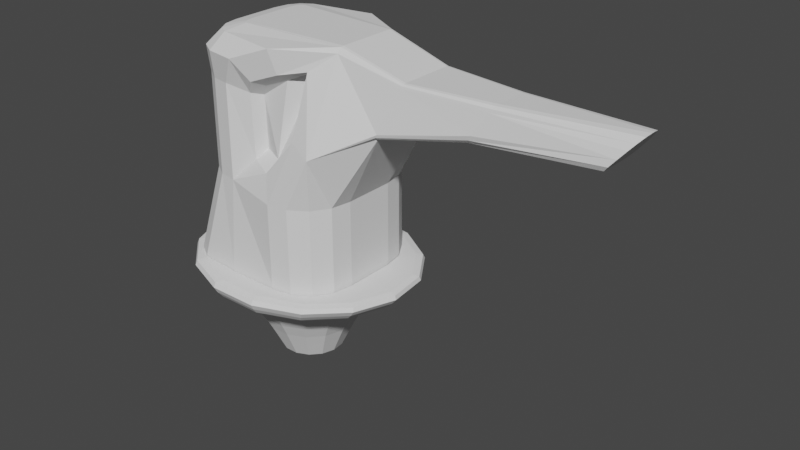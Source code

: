 # Source: Pistol.blend  (saved by Blender 3.5.10; exported with 4.5.12 LTS)
import bpy
from mathutils import Matrix  # noqa: F401  (used for matrix-valued properties, if any)

bpy.ops.wm.read_factory_settings(use_empty=True)
scene = bpy.context.scene
scene.name = 'Scene'

# ---- collections
col_collection = bpy.data.collections.new('Collection'); scene.collection.children.link(col_collection)

# ---- world
world_world = bpy.data.worlds.new('World'); scene.world = world_world
world_world.use_nodes = True; world_world.node_tree.nodes.clear()
_N = world_world.node_tree.nodes; _L = world_world.node_tree.links
n0 = _N.new('ShaderNodeOutputWorld'); n0.name = 'World Output'; n0.location = (300, 300)
n1 = _N.new('ShaderNodeBackground'); n1.name = 'Background'; n1.location = (10, 300)
n1.inputs[0].default_value = (0.05088, 0.05088, 0.05088, 1.0)
_L.new(n1.outputs[0], n0.inputs[0])
n0.is_active_output = True
world_world.color = (0.05088, 0.05088, 0.05088)
world_world.use_sun_shadow = False
world_world.sun_shadow_jitter_overblur = 0.0

# ---- meshes
me_cylinder_001 = bpy.data.meshes.new('Cylinder.001')
me_cylinder_001.from_pydata([(2.562e-09, 0.1267, 0.0), (0.0512, 0.1158, 0.0), (0.09355, 0.08506, 0.0), (0.1197, 0.03973, 0.0), (0.1252, -0.01234, 0.0), (0.109, -0.06212, 0.0), (0.074, -0.101, 0.0), (0.02617, -0.1223, 0.0), (-0.02617, -0.1223, 0.0), (-0.074, -0.101, 0.0), (-0.109, -0.06212, 0.0), (-0.1252, -0.01234, 0.0), (-0.1197, 0.03973, 0.0), (-0.09355, 0.08506, 0.0), (-0.0512, 0.1158, 0.0), (2.53e-09, 0.1588, 0.06724), (1.374e-07, 0.3213, 0.3301), (3.26e-09, 0.1828, 0.117), (1.292e-08, 0.2125, 0.1736), (4.575e-08, 0.2519, 0.2374), (9.104e-08, 0.2885, 0.288), (0.1476, 0.292, 0.3283), (0.06445, 0.1451, 0.06725), (0.1285, 0.2625, 0.2868), (0.108, 0.2296, 0.2368), (0.08785, 0.1939, 0.1734), (0.07445, 0.167, 0.117), (0.2659, 0.211, 0.3239), (0.1178, 0.1064, 0.06728), (0.2324, 0.1904, 0.2839), (0.1962, 0.1672, 0.2354), (0.1602, 0.1418, 0.1731), (0.136, 0.1223, 0.117), (0.3361, 0.09542, 0.32), (0.1507, 0.04932, 0.06733), (0.2946, 0.08645, 0.2814), (0.2497, 0.07634, 0.2342), (0.2047, 0.06515, 0.1728), (0.174, 0.05647, 0.117), (0.3503, -0.03493, 0.319), (0.1576, -0.01622, 0.06738), (0.3073, -0.03128, 0.2807), (0.2608, -0.02717, 0.2339), (0.214, -0.02263, 0.1728), (0.182, -0.01911, 0.117), (0.3075, -0.1604, 0.3215), (0.1373, -0.07892, 0.06742), (0.2692, -0.1444, 0.2823), (0.2279, -0.1264, 0.2346), (0.1865, -0.1066, 0.173), (0.1585, -0.09141, 0.1171), (0.2116, -0.2611, 0.3259), (0.0932, -0.1279, 0.06746), (0.1847, -0.2345, 0.2852), (0.1556, -0.2048, 0.2361), (0.1268, -0.1725, 0.1733), (0.1076, -0.1479, 0.1171), (0.07567, -0.3179, 0.3292), (0.03297, -0.1548, 0.06748), (0.06585, -0.285, 0.2874), (0.0553, -0.2483, 0.2371), (0.04493, -0.2087, 0.1736), (0.03807, -0.1789, 0.1172), (-0.07567, -0.3179, 0.3292), (-0.03297, -0.1548, 0.06748), (-0.06585, -0.285, 0.2874), (-0.0553, -0.2483, 0.2371), (-0.04493, -0.2087, 0.1736), (-0.03807, -0.1789, 0.1172), (-0.2116, -0.2611, 0.3259), (-0.0932, -0.1279, 0.06746), (-0.1847, -0.2345, 0.2852), (-0.1556, -0.2048, 0.2361), (-0.1268, -0.1725, 0.1733), (-0.1076, -0.1479, 0.1171), (-0.3075, -0.1604, 0.3215), (-0.1373, -0.07892, 0.06742), (-0.2692, -0.1444, 0.2823), (-0.2279, -0.1264, 0.2346), (-0.1865, -0.1066, 0.173), (-0.1585, -0.09141, 0.1171), (-0.3503, -0.03493, 0.319), (-0.1576, -0.01622, 0.06738), (-0.3073, -0.03128, 0.2807), (-0.2608, -0.02717, 0.2339), (-0.214, -0.02263, 0.1728), (-0.182, -0.01911, 0.117), (-0.3361, 0.09542, 0.32), (-0.1507, 0.04932, 0.06733), (-0.2946, 0.08645, 0.2814), (-0.2497, 0.07634, 0.2342), (-0.2047, 0.06515, 0.1728), (-0.174, 0.05647, 0.117), (-0.2659, 0.211, 0.3239), (-0.1178, 0.1064, 0.06728), (-0.2324, 0.1904, 0.2839), (-0.1962, 0.1672, 0.2354), (-0.1602, 0.1418, 0.1731), (-0.136, 0.1223, 0.117), (-0.1476, 0.292, 0.3283), (-0.06445, 0.1451, 0.06725), (-0.1285, 0.2625, 0.2868), (-0.108, 0.2296, 0.2368), (-0.08785, 0.1939, 0.1734), (-0.07445, 0.167, 0.117), (1.608e-07, 0.3756, 0.3281), (2.009e-07, 0.3358, 0.3978), (1.874e-07, 0.3938, 0.352), (2.112e-07, 0.4054, 0.3755), (2.209e-07, 0.3957, 0.3924), (2.136e-07, 0.3679, 0.3974), (0.1723, 0.3045, 0.3978), (0.1742, 0.3433, 0.3288), (0.1838, 0.3345, 0.3974), (0.1929, 0.3606, 0.3924), (0.1934, 0.37, 0.3757), (0.185, 0.3598, 0.3525), (0.311, 0.2182, 0.3978), (0.3197, 0.2516, 0.3304), (0.3333, 0.2416, 0.3974), (0.3513, 0.262, 0.3926), (0.3534, 0.2701, 0.3762), (0.339, 0.2632, 0.3535), (0.3929, 0.09696, 0.3978), (0.4108, 0.1151, 0.3319), (0.4232, 0.1084, 0.3974), (0.4481, 0.1185, 0.3927), (0.4525, 0.1229, 0.3767), (0.4349, 0.1201, 0.3546), (0.4094, -0.03748, 0.3978), (0.43, -0.0427, 0.3323), (0.4416, -0.04139, 0.3974), (0.4682, -0.0448, 0.3927), (0.4732, -0.04607, 0.3768), (0.455, -0.04478, 0.3548), (0.3599, -0.1678, 0.3978), (0.3735, -0.1932, 0.3314), (0.3868, -0.1857, 0.3974), (0.4087, -0.2015, 0.3926), (0.412, -0.2077, 0.3765), (0.3956, -0.2023, 0.3542), (0.2476, -0.2744, 0.3978), (0.2524, -0.3099, 0.3297), (0.2647, -0.3017, 0.3974), (0.2784, -0.3254, 0.3925), (0.2795, -0.334, 0.376), (0.2678, -0.3248, 0.3531), (0.08836, -0.3351, 0.3978), (0.089, -0.3731, 0.3285), (0.09413, -0.3667, 0.3974), (0.09869, -0.394, 0.3924), (0.09885, -0.4032, 0.3756), (0.09455, -0.3914, 0.3523), (-0.08836, -0.3351, 0.3978), (-0.089, -0.3731, 0.3285), (-0.09413, -0.3667, 0.3974), (-0.09869, -0.394, 0.3924), (-0.09885, -0.4032, 0.3756), (-0.09455, -0.3914, 0.3523), (-0.2476, -0.2744, 0.3978), (-0.2524, -0.3099, 0.3297), (-0.2647, -0.3017, 0.3974), (-0.2784, -0.3254, 0.3925), (-0.2795, -0.334, 0.376), (-0.2678, -0.3248, 0.3531), (-0.3599, -0.1678, 0.3978), (-0.3735, -0.1932, 0.3314), (-0.3868, -0.1857, 0.3974), (-0.4087, -0.2015, 0.3926), (-0.412, -0.2077, 0.3765), (-0.3956, -0.2023, 0.3542), (-0.4094, -0.03748, 0.3978), (-0.43, -0.0427, 0.3323), (-0.4416, -0.04139, 0.3974), (-0.4682, -0.0448, 0.3927), (-0.4732, -0.04607, 0.3768), (-0.455, -0.04478, 0.3548), (-0.3929, 0.09696, 0.3978), (-0.4108, 0.1151, 0.3319), (-0.4232, 0.1084, 0.3974), (-0.4481, 0.1185, 0.3927), (-0.4525, 0.1229, 0.3767), (-0.4349, 0.1201, 0.3546), (-0.311, 0.2182, 0.3978), (-0.3197, 0.2516, 0.3304), (-0.3333, 0.2416, 0.3974), (-0.3513, 0.262, 0.3926), (-0.3534, 0.2701, 0.3762), (-0.339, 0.2632, 0.3535), (-0.1723, 0.3045, 0.3978), (-0.1742, 0.3433, 0.3288), (-0.1838, 0.3345, 0.3974), (-0.1929, 0.3606, 0.3924), (-0.1934, 0.37, 0.3757), (-0.185, 0.3598, 0.3525)], [], [(0, 15, 22, 1), (45, 39, 130, 136), (51, 45, 136, 142), (57, 51, 142, 148), (63, 57, 148, 154), (69, 63, 154, 160), (75, 69, 160, 166), (81, 75, 166, 172), (87, 81, 172, 178), (93, 87, 178, 184), (99, 93, 184, 190), (33, 27, 118, 124), (39, 33, 124, 130), (0, 1, 2, 3, 4, 5, 6, 7, 8, 9, 10, 11, 12, 13, 14), (27, 21, 112, 118), (1, 22, 28, 2), (2, 28, 34, 3), (3, 34, 40, 4), (4, 40, 46, 5), (5, 46, 52, 6), (6, 52, 58, 7), (7, 58, 64, 8), (8, 64, 70, 9), (9, 70, 76, 10), (10, 76, 82, 11), (11, 82, 88, 12), (12, 88, 94, 13), (13, 94, 100, 14), (14, 100, 15, 0), (16, 99, 190, 105), (22, 15, 17, 26), (26, 17, 18, 25), (25, 18, 19, 24), (24, 19, 20, 23), (23, 20, 16, 21), (28, 22, 26, 32), (32, 26, 25, 31), (31, 25, 24, 30), (30, 24, 23, 29), (29, 23, 21, 27), (34, 28, 32, 38), (38, 32, 31, 37), (37, 31, 30, 36), (36, 30, 29, 35), (35, 29, 27, 33), (40, 34, 38, 44), (44, 38, 37, 43), (43, 37, 36, 42), (42, 36, 35, 41), (41, 35, 33, 39), (46, 40, 44, 50), (50, 44, 43, 49), (49, 43, 42, 48), (48, 42, 41, 47), (47, 41, 39, 45), (52, 46, 50, 56), (56, 50, 49, 55), (55, 49, 48, 54), (54, 48, 47, 53), (53, 47, 45, 51), (58, 52, 56, 62), (62, 56, 55, 61), (61, 55, 54, 60), (60, 54, 53, 59), (59, 53, 51, 57), (64, 58, 62, 68), (68, 62, 61, 67), (67, 61, 60, 66), (66, 60, 59, 65), (65, 59, 57, 63), (70, 64, 68, 74), (74, 68, 67, 73), (73, 67, 66, 72), (72, 66, 65, 71), (71, 65, 63, 69), (76, 70, 74, 80), (80, 74, 73, 79), (79, 73, 72, 78), (78, 72, 71, 77), (77, 71, 69, 75), (82, 76, 80, 86), (86, 80, 79, 85), (85, 79, 78, 84), (84, 78, 77, 83), (83, 77, 75, 81), (88, 82, 86, 92), (92, 86, 85, 91), (91, 85, 84, 90), (90, 84, 83, 89), (89, 83, 81, 87), (94, 88, 92, 98), (98, 92, 91, 97), (97, 91, 90, 96), (96, 90, 89, 95), (95, 89, 87, 93), (100, 94, 98, 104), (104, 98, 97, 103), (103, 97, 96, 102), (102, 96, 95, 101), (101, 95, 93, 99), (15, 100, 104, 17), (17, 104, 103, 18), (18, 103, 102, 19), (19, 102, 101, 20), (20, 101, 99, 16), (111, 106, 189, 183, 177, 171, 165, 159, 153, 147, 141, 135, 129, 123, 117), (106, 111, 113, 110), (110, 113, 114, 109), (109, 114, 115, 108), (108, 115, 116, 107), (107, 116, 112, 105), (111, 117, 119, 113), (113, 119, 120, 114), (114, 120, 121, 115), (115, 121, 122, 116), (116, 122, 118, 112), (117, 123, 125, 119), (119, 125, 126, 120), (120, 126, 127, 121), (121, 127, 128, 122), (122, 128, 124, 118), (123, 129, 131, 125), (125, 131, 132, 126), (126, 132, 133, 127), (127, 133, 134, 128), (128, 134, 130, 124), (129, 135, 137, 131), (131, 137, 138, 132), (132, 138, 139, 133), (133, 139, 140, 134), (134, 140, 136, 130), (135, 141, 143, 137), (137, 143, 144, 138), (138, 144, 145, 139), (139, 145, 146, 140), (140, 146, 142, 136), (141, 147, 149, 143), (143, 149, 150, 144), (144, 150, 151, 145), (145, 151, 152, 146), (146, 152, 148, 142), (147, 153, 155, 149), (149, 155, 156, 150), (150, 156, 157, 151), (151, 157, 158, 152), (152, 158, 154, 148), (153, 159, 161, 155), (155, 161, 162, 156), (156, 162, 163, 157), (157, 163, 164, 158), (158, 164, 160, 154), (159, 165, 167, 161), (161, 167, 168, 162), (162, 168, 169, 163), (163, 169, 170, 164), (164, 170, 166, 160), (165, 171, 173, 167), (167, 173, 174, 168), (168, 174, 175, 169), (169, 175, 176, 170), (170, 176, 172, 166), (171, 177, 179, 173), (173, 179, 180, 174), (174, 180, 181, 175), (175, 181, 182, 176), (176, 182, 178, 172), (177, 183, 185, 179), (179, 185, 186, 180), (180, 186, 187, 181), (181, 187, 188, 182), (182, 188, 184, 178), (183, 189, 191, 185), (185, 191, 192, 186), (186, 192, 193, 187), (187, 193, 194, 188), (188, 194, 190, 184), (189, 106, 110, 191), (191, 110, 109, 192), (192, 109, 108, 193), (193, 108, 107, 194), (194, 107, 105, 190), (21, 16, 105, 112)])
_uv = me_cylinder_001.uv_layers.new(name='UVMap')
_uv.uv.foreach_set('vector', [1.0, 0.5, 1.0, 0.5859, 0.9333, 0.5859, 0.9333, 0.5, 0.3379, 0.1993, 0.354, 0.2391, 0.3322, 0.2414, 0.3225, 0.2081, 0.3064, 0.1723, 0.3379, 0.1993, 0.3225, 0.2081, 0.3003, 0.1808, 0.2691, 0.1602, 0.3064, 0.1723, 0.3003, 0.1808, 0.268, 0.1651, 0.2309, 0.1602, 0.2691, 0.1602, 0.268, 0.1651, 0.232, 0.1651, 0.1936, 0.1723, 0.2309, 0.1602, 0.232, 0.1651, 0.1997, 0.1808, 0.1621, 0.1993, 0.1936, 0.1723, 0.1997, 0.1808, 0.1775, 0.2081, 0.146, 0.2391, 0.1621, 0.1993, 0.1775, 0.2081, 0.1678, 0.2414, 0.1517, 0.2819, 0.146, 0.2391, 0.1678, 0.2414, 0.1709, 0.2757, 0.1768, 0.3159, 0.1517, 0.2819, 0.1709, 0.2757, 0.187, 0.3067, 0.2122, 0.335, 0.1768, 0.3159, 0.187, 0.3067, 0.2148, 0.329, 0.3483, 0.2819, 0.3232, 0.3159, 0.313, 0.3067, 0.3291, 0.2757, 0.354, 0.2391, 0.3483, 0.2819, 0.3291, 0.2757, 0.3322, 0.2414, 0.75, 0.49, 0.8476, 0.4693, 0.9284, 0.4106, 0.9783, 0.3242, 0.9887, 0.2249, 0.9578, 0.13, 0.8911, 0.05584, 0.7999, 0.01524, 0.7001, 0.01524, 0.6089, 0.05584, 0.5422, 0.13, 0.5113, 0.2249, 0.5217, 0.3242, 0.5716, 0.4106, 0.6524, 0.4693, 0.3232, 0.3159, 0.2878, 0.335, 0.2852, 0.329, 0.313, 0.3067, 0.9333, 0.5, 0.9333, 0.5859, 0.8667, 0.5859, 0.8667, 0.5, 0.8667, 0.5, 0.8667, 0.5859, 0.8, 0.586, 0.8, 0.5, 0.8, 0.5, 0.8, 0.586, 0.7333, 0.5861, 0.7333, 0.5, 0.7333, 0.5, 0.7333, 0.5861, 0.6667, 0.5861, 0.6667, 0.5, 0.6667, 0.5, 0.6667, 0.5861, 0.6, 0.5862, 0.6, 0.5, 0.6, 0.5, 0.6, 0.5862, 0.5333, 0.5862, 0.5333, 0.5, 0.5333, 0.5, 0.5333, 0.5862, 0.4667, 0.5862, 0.4667, 0.5, 0.4667, 0.5, 0.4667, 0.5862, 0.4, 0.5862, 0.4, 0.5, 0.4, 0.5, 0.4, 0.5862, 0.3333, 0.5861, 0.3333, 0.5, 0.3333, 0.5, 0.3333, 0.5861, 0.2667, 0.5861, 0.2667, 0.5, 0.2667, 0.5, 0.2667, 0.5861, 0.2, 0.586, 0.2, 0.5, 0.2, 0.5, 0.2, 0.586, 0.1333, 0.5859, 0.1333, 0.5, 0.1333, 0.5, 0.1333, 0.5859, 0.06667, 0.5859, 0.06667, 0.5, 0.06667, 0.5, 0.06667, 0.5859, 4.47e-08, 0.5859, 4.47e-08, 0.5, 0.25, 0.3407, 0.2122, 0.335, 0.2148, 0.329, 0.25, 0.3372, 0.9333, 0.5859, 1.0, 0.5859, 1.0, 0.6496, 0.9332, 0.6496, 0.9332, 0.6496, 1.0, 0.6496, 0.9979, 0.7683, 0.9346, 0.7683, 0.3457, 0.4697, 0.2531, 0.4893, 0.2497, 0.454, 0.3342, 0.4366, 0.3342, 0.4366, 0.2497, 0.454, 0.25, 0.3929, 0.3088, 0.3819, 0.3088, 0.3819, 0.25, 0.3929, 0.25, 0.3407, 0.2878, 0.335, 0.8667, 0.5859, 0.9333, 0.5859, 0.9333, 0.6496, 0.8665, 0.6496, 0.8665, 0.6496, 0.9333, 0.6496, 0.9305, 0.7683, 0.8677, 0.7683, 0.4272, 0.4115, 0.351, 0.4668, 0.3334, 0.4361, 0.4038, 0.3867, 0.4038, 0.3867, 0.3334, 0.4361, 0.3088, 0.3819, 0.36, 0.349, 0.36, 0.349, 0.3088, 0.3819, 0.2878, 0.335, 0.3232, 0.3159, 0.8, 0.586, 0.8667, 0.5859, 0.8666, 0.6496, 0.7999, 0.6497, 0.7999, 0.6497, 0.8666, 0.6496, 0.8638, 0.7683, 0.8014, 0.7683, 0.4772, 0.326, 0.4305, 0.4069, 0.4025, 0.3864, 0.4465, 0.3128, 0.4465, 0.3128, 0.4025, 0.3864, 0.3599, 0.3489, 0.3937, 0.2966, 0.3937, 0.2966, 0.3599, 0.3489, 0.3232, 0.3159, 0.3483, 0.2819, 0.7333, 0.5861, 0.8, 0.586, 0.8, 0.6497, 0.7333, 0.6497, 0.7333, 0.6497, 0.8, 0.6497, 0.7977, 0.7683, 0.7355, 0.7683, 0.4883, 0.2282, 0.4786, 0.3207, 0.4456, 0.3134, 0.4548, 0.2282, 0.4548, 0.2282, 0.4456, 0.3134, 0.3936, 0.2967, 0.401, 0.2341, 0.401, 0.2341, 0.3936, 0.2967, 0.3483, 0.2819, 0.354, 0.2391, 0.6667, 0.5861, 0.7333, 0.5861, 0.7334, 0.6497, 0.6667, 0.6498, 0.6667, 0.6498, 0.7334, 0.6497, 0.7319, 0.7683, 0.6696, 0.7683, 0.4592, 0.1342, 0.488, 0.2228, 0.4551, 0.2291, 0.4279, 0.1478, 0.4279, 0.1478, 0.4551, 0.2291, 0.401, 0.2342, 0.3797, 0.1751, 0.3797, 0.1751, 0.401, 0.2342, 0.354, 0.2391, 0.3379, 0.1993, 0.6, 0.5862, 0.6667, 0.5861, 0.6668, 0.6497, 0.6001, 0.6498, 0.6001, 0.6498, 0.6668, 0.6497, 0.6658, 0.7683, 0.6032, 0.7683, 0.3942, 0.05935, 0.457, 0.129, 0.4291, 0.148, 0.3706, 0.08513, 0.3706, 0.08513, 0.4291, 0.148, 0.3798, 0.1751, 0.336, 0.1317, 0.336, 0.1317, 0.3798, 0.1751, 0.3379, 0.1993, 0.3064, 0.1723, 0.5333, 0.5862, 0.6, 0.5862, 0.6002, 0.6498, 0.5333, 0.6498, 0.5333, 0.6498, 0.6002, 0.6498, 0.5991, 0.7683, 0.536, 0.7683, 0.3035, 0.01685, 0.3898, 0.05526, 0.3716, 0.08464, 0.2926, 0.05058, 0.2926, 0.05058, 0.3716, 0.08464, 0.3361, 0.1316, 0.2799, 0.1095, 0.2799, 0.1095, 0.3361, 0.1316, 0.3064, 0.1723, 0.2691, 0.1602, 0.4667, 0.5862, 0.5333, 0.5862, 0.5334, 0.6498, 0.4666, 0.6498, 0.4666, 0.6498, 0.5334, 0.6498, 0.5317, 0.7683, 0.4683, 0.7683, 0.2026, 0.01524, 0.2974, 0.01524, 0.2931, 0.05027, 0.2069, 0.05027, 0.2069, 0.05027, 0.2931, 0.05027, 0.2799, 0.1095, 0.2201, 0.1095, 0.2201, 0.1095, 0.2799, 0.1095, 0.2691, 0.1602, 0.2309, 0.1602, 0.4, 0.5862, 0.4667, 0.5862, 0.4667, 0.6498, 0.3998, 0.6498, 0.3998, 0.6498, 0.4667, 0.6498, 0.464, 0.7683, 0.4009, 0.7683, 0.1102, 0.05526, 0.1965, 0.01685, 0.2074, 0.05058, 0.1284, 0.08464, 0.1284, 0.08464, 0.2074, 0.05058, 0.2201, 0.1095, 0.1639, 0.1316, 0.1639, 0.1316, 0.2201, 0.1095, 0.2309, 0.1602, 0.1936, 0.1723, 0.3333, 0.5861, 0.4, 0.5862, 0.3999, 0.6498, 0.3332, 0.6497, 0.3332, 0.6497, 0.3999, 0.6498, 0.3968, 0.7683, 0.3342, 0.7683, 0.04304, 0.129, 0.1058, 0.05935, 0.1294, 0.08513, 0.07092, 0.148, 0.07092, 0.148, 0.1294, 0.08513, 0.164, 0.1317, 0.1202, 0.1751, 0.1202, 0.1751, 0.164, 0.1317, 0.1936, 0.1723, 0.1621, 0.1993, 0.2667, 0.5861, 0.3333, 0.5861, 0.3333, 0.6498, 0.2666, 0.6497, 0.2666, 0.6497, 0.3333, 0.6498, 0.3304, 0.7683, 0.2681, 0.7683, 0.01199, 0.2228, 0.04079, 0.1342, 0.0721, 0.1478, 0.04486, 0.2291, 0.04486, 0.2291, 0.0721, 0.1478, 0.1203, 0.1751, 0.09903, 0.2342, 0.09903, 0.2342, 0.1203, 0.1751, 0.1621, 0.1993, 0.146, 0.2391, 0.2, 0.586, 0.2667, 0.5861, 0.2667, 0.6497, 0.2, 0.6497, 0.2, 0.6497, 0.2667, 0.6497, 0.2645, 0.7683, 0.2023, 0.7683, 0.02139, 0.3207, 0.01166, 0.2282, 0.04516, 0.2282, 0.05443, 0.3134, 0.05443, 0.3134, 0.04516, 0.2282, 0.09905, 0.2341, 0.1064, 0.2967, 0.1064, 0.2967, 0.09905, 0.2341, 0.146, 0.2391, 0.1517, 0.2819, 0.1333, 0.5859, 0.2, 0.586, 0.2001, 0.6497, 0.1334, 0.6496, 0.1334, 0.6496, 0.2001, 0.6497, 0.1986, 0.7683, 0.1362, 0.7683, 0.06949, 0.4069, 0.02278, 0.326, 0.05353, 0.3128, 0.09748, 0.3864, 0.09748, 0.3864, 0.05353, 0.3128, 0.1063, 0.2966, 0.1401, 0.3489, 0.1401, 0.3489, 0.1063, 0.2966, 0.1517, 0.2819, 0.1768, 0.3159, 0.06667, 0.5859, 0.1333, 0.5859, 0.1335, 0.6496, 0.06671, 0.6496, 0.06671, 0.6496, 0.1335, 0.6496, 0.1323, 0.7683, 0.06949, 0.7683, 0.149, 0.4668, 0.07285, 0.4115, 0.09624, 0.3867, 0.1666, 0.4361, 0.1666, 0.4361, 0.09624, 0.3867, 0.14, 0.349, 0.1912, 0.3819, 0.1912, 0.3819, 0.14, 0.349, 0.1768, 0.3159, 0.2122, 0.335, 4.47e-08, 0.5859, 0.06667, 0.5859, 0.06679, 0.6496, -3.511e-05, 0.6496, -3.511e-05, 0.6496, 0.06679, 0.6496, 0.06536, 0.7683, 0.002121, 0.7683, 0.2469, 0.4893, 0.1543, 0.4697, 0.1658, 0.4366, 0.2503, 0.454, 0.2503, 0.454, 0.1658, 0.4366, 0.1912, 0.3819, 0.25, 0.3929, 0.25, 0.3929, 0.1912, 0.3819, 0.2122, 0.335, 0.25, 0.3407, 0.2543, 0.2589, 0.25, 0.2598, 0.2457, 0.2589, 0.2423, 0.2564, 0.2402, 0.2529, 0.2398, 0.249, 0.2411, 0.2452, 0.2439, 0.2421, 0.2478, 0.2404, 0.2522, 0.2404, 0.2561, 0.2421, 0.2589, 0.2452, 0.2602, 0.249, 0.2598, 0.2529, 0.2577, 0.2564, 0.25, 0.2598, 0.2543, 0.2589, 0.2546, 0.2598, 0.25, 0.2608, 0.25, 0.2608, 0.2546, 0.2598, 0.2548, 0.2606, 0.25, 0.2616, 0.25, 0.2616, 0.2548, 0.2606, 0.2664, 0.2866, 0.25, 0.2903, 0.25, 0.2903, 0.2664, 0.2866, 0.275, 0.3061, 0.25, 0.3119, 0.25, 0.3119, 0.275, 0.3061, 0.2852, 0.329, 0.25, 0.3372, 0.2543, 0.2589, 0.2577, 0.2564, 0.2583, 0.2571, 0.2546, 0.2598, 0.2546, 0.2598, 0.2583, 0.2571, 0.2587, 0.2577, 0.2548, 0.2606, 0.2548, 0.2606, 0.2587, 0.2577, 0.2795, 0.2764, 0.2664, 0.2866, 0.2664, 0.2866, 0.2795, 0.2764, 0.2948, 0.2903, 0.275, 0.3061, 0.275, 0.3061, 0.2948, 0.2903, 0.313, 0.3067, 0.2852, 0.329, 0.2577, 0.2564, 0.2598, 0.2529, 0.2605, 0.2532, 0.2583, 0.2571, 0.2583, 0.2571, 0.2605, 0.2532, 0.2611, 0.2535, 0.2587, 0.2577, 0.2587, 0.2577, 0.2611, 0.2535, 0.2872, 0.262, 0.2795, 0.2764, 0.2795, 0.2764, 0.2872, 0.262, 0.3063, 0.2683, 0.2948, 0.2903, 0.2948, 0.2903, 0.3063, 0.2683, 0.3291, 0.2757, 0.313, 0.3067, 0.2598, 0.2529, 0.2602, 0.249, 0.261, 0.2489, 0.2605, 0.2532, 0.2605, 0.2532, 0.261, 0.2489, 0.2616, 0.2488, 0.2611, 0.2535, 0.2611, 0.2535, 0.2616, 0.2488, 0.2887, 0.2459, 0.2872, 0.262, 0.2872, 0.262, 0.2887, 0.2459, 0.3086, 0.2438, 0.3063, 0.2683, 0.3063, 0.2683, 0.3086, 0.2438, 0.3322, 0.2414, 0.3291, 0.2757, 0.2602, 0.249, 0.2589, 0.2452, 0.2596, 0.2447, 0.261, 0.2489, 0.261, 0.2489, 0.2596, 0.2447, 0.2601, 0.2443, 0.2616, 0.2488, 0.2616, 0.2488, 0.2601, 0.2443, 0.2841, 0.2304, 0.2887, 0.2459, 0.2887, 0.2459, 0.2841, 0.2304, 0.3016, 0.2202, 0.3086, 0.2438, 0.3086, 0.2438, 0.3016, 0.2202, 0.3225, 0.2081, 0.3322, 0.2414, 0.2589, 0.2452, 0.2561, 0.2421, 0.2566, 0.2414, 0.2596, 0.2447, 0.2596, 0.2447, 0.2566, 0.2414, 0.2569, 0.2407, 0.2601, 0.2443, 0.2601, 0.2443, 0.2569, 0.2407, 0.2735, 0.2178, 0.2841, 0.2304, 0.2841, 0.2304, 0.2735, 0.2178, 0.2857, 0.2008, 0.3016, 0.2202, 0.3016, 0.2202, 0.2857, 0.2008, 0.3003, 0.1808, 0.3225, 0.2081, 0.2561, 0.2421, 0.2522, 0.2404, 0.2523, 0.2395, 0.2566, 0.2414, 0.2566, 0.2414, 0.2523, 0.2395, 0.2524, 0.2387, 0.2569, 0.2407, 0.2569, 0.2407, 0.2524, 0.2387, 0.2584, 0.2107, 0.2735, 0.2178, 0.2735, 0.2178, 0.2584, 0.2107, 0.2628, 0.1897, 0.2857, 0.2008, 0.2857, 0.2008, 0.2628, 0.1897, 0.268, 0.1651, 0.3003, 0.1808, 0.2522, 0.2404, 0.2478, 0.2404, 0.2477, 0.2395, 0.2523, 0.2395, 0.2523, 0.2395, 0.2477, 0.2395, 0.2476, 0.2387, 0.2524, 0.2387, 0.2524, 0.2387, 0.2476, 0.2387, 0.2416, 0.2107, 0.2584, 0.2107, 0.2584, 0.2107, 0.2416, 0.2107, 0.2372, 0.1897, 0.2628, 0.1897, 0.2628, 0.1897, 0.2372, 0.1897, 0.232, 0.1651, 0.268, 0.1651, 0.2478, 0.2404, 0.2439, 0.2421, 0.2434, 0.2414, 0.2477, 0.2395, 0.2477, 0.2395, 0.2434, 0.2414, 0.2431, 0.2407, 0.2476, 0.2387, 0.2476, 0.2387, 0.2431, 0.2407, 0.2265, 0.2178, 0.2416, 0.2107, 0.2416, 0.2107, 0.2265, 0.2178, 0.2143, 0.2008, 0.2372, 0.1897, 0.2372, 0.1897, 0.2143, 0.2008, 0.1997, 0.1808, 0.232, 0.1651, 0.2439, 0.2421, 0.2411, 0.2452, 0.2404, 0.2447, 0.2434, 0.2414, 0.2434, 0.2414, 0.2404, 0.2447, 0.2399, 0.2443, 0.2431, 0.2407, 0.2431, 0.2407, 0.2399, 0.2443, 0.2159, 0.2304, 0.2265, 0.2178, 0.2265, 0.2178, 0.2159, 0.2304, 0.1984, 0.2202, 0.2143, 0.2008, 0.2143, 0.2008, 0.1984, 0.2202, 0.1775, 0.2081, 0.1997, 0.1808, 0.2411, 0.2452, 0.2398, 0.249, 0.239, 0.2489, 0.2404, 0.2447, 0.2404, 0.2447, 0.239, 0.2489, 0.2384, 0.2488, 0.2399, 0.2443, 0.2399, 0.2443, 0.2384, 0.2488, 0.2113, 0.2459, 0.2159, 0.2304, 0.2159, 0.2304, 0.2113, 0.2459, 0.1914, 0.2438, 0.1984, 0.2202, 0.1984, 0.2202, 0.1914, 0.2438, 0.1678, 0.2414, 0.1775, 0.2081, 0.2398, 0.249, 0.2402, 0.2529, 0.2395, 0.2532, 0.239, 0.2489, 0.239, 0.2489, 0.2395, 0.2532, 0.2389, 0.2535, 0.2384, 0.2488, 0.2384, 0.2488, 0.2389, 0.2535, 0.2128, 0.262, 0.2113, 0.2459, 0.2113, 0.2459, 0.2128, 0.262, 0.1937, 0.2683, 0.1914, 0.2438, 0.1914, 0.2438, 0.1937, 0.2683, 0.1709, 0.2757, 0.1678, 0.2414, 0.2402, 0.2529, 0.2423, 0.2564, 0.2417, 0.2571, 0.2395, 0.2532, 0.2395, 0.2532, 0.2417, 0.2571, 0.2413, 0.2577, 0.2389, 0.2535, 0.2389, 0.2535, 0.2413, 0.2577, 0.2205, 0.2764, 0.2128, 0.262, 0.2128, 0.262, 0.2205, 0.2764, 0.2052, 0.2903, 0.1937, 0.2683, 0.1937, 0.2683, 0.2052, 0.2903, 0.187, 0.3067, 0.1709, 0.2757, 0.2423, 0.2564, 0.2457, 0.2589, 0.2454, 0.2598, 0.2417, 0.2571, 0.2417, 0.2571, 0.2454, 0.2598, 0.2452, 0.2606, 0.2413, 0.2577, 0.2413, 0.2577, 0.2452, 0.2606, 0.2336, 0.2866, 0.2205, 0.2764, 0.2205, 0.2764, 0.2336, 0.2866, 0.225, 0.3061, 0.2052, 0.2903, 0.2052, 0.2903, 0.225, 0.3061, 0.2148, 0.329, 0.187, 0.3067, 0.2457, 0.2589, 0.25, 0.2598, 0.25, 0.2608, 0.2454, 0.2598, 0.2454, 0.2598, 0.25, 0.2608, 0.25, 0.2616, 0.2452, 0.2606, 0.2452, 0.2606, 0.25, 0.2616, 0.25, 0.2903, 0.2336, 0.2866, 0.2336, 0.2866, 0.25, 0.2903, 0.25, 0.3119, 0.225, 0.3061, 0.225, 0.3061, 0.25, 0.3119, 0.25, 0.3372, 0.2148, 0.329, 0.2878, 0.335, 0.25, 0.3407, 0.25, 0.3372, 0.2852, 0.329])
me_cylinder_001.update()
me_cube_002 = bpy.data.meshes.new('Cube.002')
me_cube_002.from_pydata([(-1.34, -0.2259, -0.3284), (-1.49, -0.2588, -0.4153), (-1.55, -0.2205, -0.4153), (-1.588, -0.1603, -0.4153), (-1.34, 0.2262, -0.3284), (-1.588, 0.1606, -0.4153), (-1.55, 0.2208, -0.4153), (-1.49, 0.2591, -0.4153), (-1.007, 0.1018, -0.4388), (-1.242, 0.2732, -0.3387), (-1.12, 0.2599, -0.195), (-1.021, 0.1812, -0.4388), (-1.064, 0.2492, -0.4388), (-1.132, 0.2924, -0.4388), (-1.242, -0.2729, -0.3387), (-1.007, -0.1014, -0.4388), (-1.12, -0.2595, -0.195), (-1.132, -0.2921, -0.4388), (-1.064, -0.2488, -0.4388), (-1.021, -0.1809, -0.4388), (-1.461, -0.08847, 0.1315), (-1.542, -0.09513, 0.1134), (-1.6, -0.09996, 0.05508), (-1.339, -0.2343, -0.07593), (-1.196, -0.2409, 0.02033), (-1.303, -0.2634, -0.02065), (-1.456, -0.1236, 0.1315), (-1.588, -0.1603, -0.04895), (-1.532, -0.153, 0.1134), (-1.588, -0.1743, 0.05508), (-1.448, -0.1352, 0.1315), (-1.55, -0.2205, -0.04895), (-1.507, -0.1935, 0.1134), (-1.549, -0.2357, 0.05508), (-1.437, -0.1425, 0.1315), (-1.49, -0.2588, -0.04895), (-1.466, -0.2192, 0.1134), (-1.487, -0.2748, 0.05508), (-1.339, 0.2346, -0.07593), (-1.303, 0.2637, -0.02065), (-1.196, 0.2412, 0.02033), (-1.461, 0.08881, 0.1315), (-1.542, 0.09547, 0.1134), (-1.6, 0.1003, 0.05508), (-1.437, 0.1429, 0.1315), (-1.49, 0.2591, -0.04895), (-1.466, 0.2196, 0.1134), (-1.487, 0.2752, 0.05508), (-1.448, 0.1355, 0.1315), (-1.55, 0.2208, -0.04895), (-1.507, 0.1938, 0.1134), (-1.549, 0.2361, 0.05508), (-1.456, 0.1239, 0.1315), (-1.588, 0.1606, -0.04895), (-1.532, 0.1533, 0.1134), (-1.588, 0.1746, 0.05508), (-0.8429, -0.137, -0.1467), (-0.8328, -0.1573, -0.1237), (-0.838, -0.1551, -0.1355), (-0.8417, -0.1475, -0.1441), (-0.8328, 0.1576, -0.1237), (-0.8429, 0.1373, -0.1467), (-0.838, 0.1554, -0.1355), (-0.8417, 0.1479, -0.1441), (-0.7527, 0.1066, 0.0588), (-0.7596, 0.1234, 0.04305), (-0.7535, 0.1151, 0.05699), (-0.7561, 0.1214, 0.05113), (-0.7596, -0.1231, 0.04305), (-0.7527, -0.1063, 0.0588), (-0.7561, -0.121, 0.05113), (-0.7535, -0.1148, 0.05699), (-1.007, 0.1158, 0.1315), (-1.099, 0.1959, 0.04038), (-1.007, 0.1275, 0.1292), (-1.007, 0.1386, 0.1217), (-1.099, -0.1956, 0.04038), (-1.007, -0.1154, 0.1315), (-1.007, -0.1271, 0.1292), (-1.007, -0.1382, 0.1217), (-0.4934, 0.1078, -0.05263), (-0.5168, 0.07584, -0.08939), (-0.5054, 0.1041, -0.07149), (-0.5141, 0.09222, -0.08516), (-0.5168, -0.07549, -0.08939), (-0.4934, -0.1074, -0.05263), (-0.5141, -0.09188, -0.08516), (-0.5054, -0.1037, -0.07149), (-0.424, 0.06365, 0.05644), (-0.44, 0.09045, 0.0313), (-0.4259, 0.0774, 0.05354), (-0.4318, 0.08737, 0.04419), (-0.44, -0.09011, 0.0313), (-0.424, -0.06331, 0.05644), (-0.4318, -0.08702, 0.04419), (-0.4259, -0.07706, 0.05354), (-0.0467, 0.05888, -0.05573), (-0.001746, 0.08459, -0.002084), (-0.04153, 0.08073, -0.04955), (-0.02481, 0.09029, -0.02961), (-0.001746, -0.08424, -0.002084), (-0.0467, -0.05854, -0.05573), (-0.02481, -0.08995, -0.02961), (-0.04153, -0.08039, -0.04955), (0.02301, 0.0726, 0.02745), (0.05969, 0.00732, 0.07123), (0.04183, 0.05802, 0.04991), (0.05547, 0.03374, 0.06619), (0.05969, -0.006975, 0.07123), (0.02301, -0.07226, 0.02745), (0.05547, -0.0334, 0.06619), (0.04183, -0.05767, 0.04991), (-1.211, 0.3056, -0.4388), (-1.038, 0.2791, -0.2349), (-1.038, -0.2788, -0.2349), (-1.211, -0.3053, -0.4388), (-1.42, -0.2705, -0.4153), (-1.42, 0.2709, -0.4153), (-1.368, -0.2952, 0.05508), (-1.216, -0.2627, 0.1134), (-1.42, -0.2705, -0.04895), (-1.216, 0.263, 0.1134), (-1.368, 0.2956, 0.05508), (-1.42, 0.2709, -0.04895), (-1.007, 0.1457, 0.1114), (-1.007, -0.1454, 0.1114), (-1.233, 0.2201, -0.2997), (-1.135, 0.2094, -0.184), (-1.135, -0.209, -0.184), (-1.233, -0.2198, -0.2997), (-1.318, -0.1819, -0.2935), (-1.318, 0.1822, -0.2935), (-1.282, -0.2121, -0.04357), (-1.196, -0.194, -0.01057), (-1.317, -0.1887, -0.09017), (-1.196, 0.1943, -0.01057), (-1.282, 0.2124, -0.04357), (-1.317, 0.189, -0.09017), (-1.118, 0.1184, 0.02446), (-1.118, -0.1181, 0.02446), (-1.576, -0.08001, -0.4054), (-1.576, -0.038, -0.3441), (-1.566, -0.072, -0.3974), (-1.56, -0.06399, -0.3894), (-1.561, -0.05599, -0.3814), (-1.576, 0.03835, -0.3441), (-1.576, 0.08035, -0.4054), (-1.561, 0.05633, -0.3814), (-1.56, 0.06434, -0.3894), (-1.566, 0.07235, -0.3974), (-1.576, -0.038, -0.1201), (-1.576, -0.08001, -0.05882), (-1.561, -0.05599, -0.08285), (-1.56, -0.06399, -0.07484), (-1.566, -0.072, -0.06683), (-1.576, 0.08035, -0.05882), (-1.576, 0.03835, -0.1201), (-1.566, 0.07235, -0.06683), (-1.56, 0.06434, -0.07484), (-1.561, 0.05633, -0.08285), (-1.592, -0.1369, -0.4153), (-1.576, -0.08001, -0.4054), (-1.6, -0.04223, -0.4153), (-1.603, -0.09137, -0.4628), (-1.592, -0.1194, -0.4139), (-1.588, -0.1035, -0.4116), (-1.583, -0.08981, -0.4088), (-1.576, 0.08035, -0.4054), (-1.592, 0.1372, -0.4153), (-1.603, 0.09172, -0.4628), (-1.6, 0.04258, -0.4153), (-1.583, 0.09016, -0.4088), (-1.588, 0.1039, -0.4116), (-1.592, 0.1197, -0.4139), (-1.592, 0.1372, -0.04895), (-1.576, 0.08035, -0.05882), (-1.6, 0.04258, -0.04895), (-1.6, 0.09482, -0.001518), (-1.592, 0.1197, -0.05029), (-1.588, 0.1039, -0.05258), (-1.583, 0.09016, -0.05543), (-1.576, -0.08001, -0.05882), (-1.592, -0.1369, -0.04895), (-1.6, -0.09448, -0.001518), (-1.6, -0.04223, -0.04895), (-1.583, -0.08981, -0.05543), (-1.588, -0.1035, -0.05258), (-1.592, -0.1194, -0.05029), (-1.413, -0.2773, -0.7856), (-1.415, -0.3027, -0.7579), (-1.414, -0.2869, -0.7854), (-1.414, -0.2961, -0.7834), (-1.415, -0.3023, -0.7767), (-1.415, -0.3034, -0.7674), (-1.699, -0.1006, -0.7585), (-1.679, -0.09913, -0.7856), (-1.701, -0.1009, -0.7678), (-1.702, -0.101, -0.7769), (-1.698, -0.1006, -0.7834), (-1.689, -0.09992, -0.7854), (-1.574, -0.2647, -0.7856), (-1.576, -0.2896, -0.758), (-1.577, -0.2741, -0.7854), (-1.579, -0.2831, -0.7834), (-1.58, -0.2891, -0.7767), (-1.578, -0.2903, -0.7675), (-1.631, -0.2285, -0.7856), (-1.643, -0.2467, -0.7581), (-1.637, -0.2355, -0.7854), (-1.644, -0.2421, -0.7834), (-1.647, -0.2465, -0.7767), (-1.646, -0.2473, -0.7675), (-1.667, -0.1707, -0.7856), (-1.686, -0.1794, -0.7582), (-1.676, -0.1742, -0.7854), (-1.685, -0.1775, -0.7834), (-1.689, -0.1796, -0.7768), (-1.689, -0.1798, -0.7676), (-1.679, 0.09948, -0.7856), (-1.699, 0.1009, -0.7585), (-1.689, 0.1003, -0.7854), (-1.698, 0.101, -0.7834), (-1.702, 0.1013, -0.7769), (-1.701, 0.1012, -0.7678), (-1.413, 0.2776, -0.7856), (-1.415, 0.303, -0.7579), (-1.414, 0.2872, -0.7854), (-1.414, 0.2964, -0.7834), (-1.415, 0.3026, -0.7767), (-1.415, 0.3038, -0.7674), (-1.667, 0.171, -0.7856), (-1.686, 0.1797, -0.7582), (-1.676, 0.1745, -0.7854), (-1.685, 0.1778, -0.7834), (-1.689, 0.1799, -0.7768), (-1.689, 0.1802, -0.7676), (-1.631, 0.2289, -0.7856), (-1.643, 0.2471, -0.7581), (-1.637, 0.2358, -0.7854), (-1.644, 0.2425, -0.7834), (-1.647, 0.2469, -0.7767), (-1.646, 0.2476, -0.7675), (-1.574, 0.265, -0.7856), (-1.576, 0.2899, -0.758), (-1.577, 0.2744, -0.7854), (-1.579, 0.2834, -0.7834), (-1.58, 0.2895, -0.7767), (-1.578, 0.2906, -0.7675), (-1.035, -0.09913, -0.7856), (-1.007, -0.1014, -0.7577), (-1.026, -0.09993, -0.7854), (-1.016, -0.1007, -0.7834), (-1.01, -0.1013, -0.7766), (-1.008, -0.1014, -0.7672), (-1.214, -0.2773, -0.7856), (-1.211, -0.3053, -0.7577), (-1.213, -0.2869, -0.7854), (-1.212, -0.2963, -0.7834), (-1.211, -0.3031, -0.7766), (-1.211, -0.3051, -0.7673), (-1.047, -0.1707, -0.7856), (-1.021, -0.1809, -0.7577), (-1.038, -0.1742, -0.7854), (-1.029, -0.1776, -0.7834), (-1.023, -0.1801, -0.7766), (-1.021, -0.1808, -0.7672), (-1.084, -0.2285, -0.7856), (-1.064, -0.2488, -0.7577), (-1.077, -0.2355, -0.7854), (-1.07, -0.2423, -0.7834), (-1.066, -0.2472, -0.7766), (-1.064, -0.2487, -0.7672), (-1.142, -0.2654, -0.7856), (-1.132, -0.2921, -0.7577), (-1.139, -0.2745, -0.7854), (-1.135, -0.2835, -0.7834), (-1.133, -0.29, -0.7766), (-1.132, -0.2919, -0.7673), (-1.214, 0.2776, -0.7856), (-1.211, 0.3056, -0.7577), (-1.213, 0.2872, -0.7854), (-1.212, 0.2966, -0.7834), (-1.211, 0.3034, -0.7766), (-1.211, 0.3055, -0.7673), (-1.035, 0.09948, -0.7856), (-1.007, 0.1018, -0.7577), (-1.026, 0.1003, -0.7854), (-1.016, 0.1011, -0.7834), (-1.01, 0.1016, -0.7766), (-1.008, 0.1018, -0.7672), (-1.142, 0.2657, -0.7856), (-1.132, 0.2924, -0.7577), (-1.139, 0.2749, -0.7854), (-1.135, 0.2838, -0.7834), (-1.133, 0.2903, -0.7766), (-1.132, 0.2922, -0.7673), (-1.084, 0.2289, -0.7856), (-1.064, 0.2492, -0.7577), (-1.077, 0.2358, -0.7854), (-1.07, 0.2426, -0.7834), (-1.066, 0.2476, -0.7766), (-1.064, 0.249, -0.7672), (-1.047, 0.171, -0.7856), (-1.021, 0.1812, -0.7577), (-1.038, 0.1745, -0.7854), (-1.029, 0.1779, -0.7834), (-1.023, 0.1804, -0.7766), (-1.021, 0.1812, -0.7672)], [], [(213, 3, 160, 163, 194), (146, 155, 175, 167), (116, 120, 35, 1), (44, 74, 124, 121, 46), (151, 140, 161, 181), (2, 31, 27, 3), (60, 65, 89, 80), (6, 237, 231, 5), (115, 255, 273, 17), (115, 17, 18, 19, 15, 56, 58, 114), (8, 11, 12, 13, 112, 113, 62, 61), (72, 74, 44, 48, 52, 41, 20, 26, 30, 34, 78, 77), (68, 57, 85, 92), (88, 93, 108, 105), (58, 57, 68, 125, 114), (65, 60, 62, 113, 124), (69, 64, 72, 77), (80, 89, 104, 97), (92, 85, 100, 109), (100, 102, 103, 101, 96, 98, 99, 97, 104, 106, 107, 105, 108, 110, 111, 109), (64, 69, 93, 88), (61, 56, 15, 8), (255, 115, 116, 189), (207, 2, 3, 213), (5, 231, 219, 169, 168), (201, 1, 2, 207), (225, 117, 112, 279), (19, 261, 249, 15), (7, 243, 237, 6), (53, 5, 168, 174), (12, 297, 291, 13), (11, 303, 297, 12), (8, 285, 303, 11), (18, 267, 261, 19), (13, 291, 279, 112), (17, 273, 267, 18), (285, 8, 15, 249), (125, 78, 34, 36, 119), (123, 117, 7, 45), (1, 35, 31, 2), (140, 146, 167, 170, 162, 161), (9, 4, 131, 126), (49, 6, 5, 53), (45, 7, 6, 49), (189, 116, 1, 201), (84, 81, 96, 101), (119, 36, 37, 118), (118, 37, 35, 120), (34, 30, 32, 36), (36, 32, 33, 37), (37, 33, 31, 35), (30, 26, 28, 32), (32, 28, 29, 33), (33, 29, 27, 31), (26, 20, 21, 28), (28, 21, 22, 29), (46, 121, 122, 47), (47, 122, 123, 45), (48, 44, 46, 50), (50, 46, 47, 51), (51, 47, 45, 49), (52, 48, 50, 54), (54, 50, 51, 55), (55, 51, 49, 53), (41, 52, 54, 42), (42, 54, 55, 43), (29, 22, 183, 182, 27), (20, 41, 42, 21), (21, 42, 43, 22), (155, 151, 181, 184, 176, 175), (194, 163, 162, 170, 169, 219), (62, 63, 61), (74, 75, 124), (125, 68, 70, 79), (79, 70, 71, 78), (78, 71, 69, 77), (65, 124, 75, 67), (67, 75, 74, 66), (66, 74, 72, 64), (56, 84, 86, 59), (59, 86, 87, 58), (58, 87, 85, 57), (93, 69, 71, 95), (95, 71, 70, 94), (94, 70, 68, 92), (60, 80, 82, 62), (62, 82, 83, 63), (63, 83, 81, 61), (64, 88, 90, 66), (66, 90, 91, 67), (67, 91, 89, 65), (84, 101, 103, 86), (86, 103, 102, 87), (87, 102, 100, 85), (108, 93, 95, 110), (110, 95, 94, 111), (111, 94, 92, 109), (80, 97, 99, 82), (82, 99, 98, 83), (83, 98, 96, 81), (88, 105, 107, 90), (90, 107, 106, 91), (91, 106, 104, 89), (56, 61, 81, 84), (56, 59, 58), (9, 10, 113, 112), (16, 14, 115, 114), (14, 0, 116, 115), (4, 9, 112, 117), (25, 24, 119, 118), (23, 25, 118, 120), (40, 39, 122, 121), (39, 38, 123, 122), (0, 23, 120, 116), (38, 4, 117, 123), (125, 79, 78), (76, 16, 114, 125), (10, 73, 124, 113), (73, 40, 121, 124), (24, 76, 125, 119), (130, 129, 128, 139, 133, 132, 134), (127, 126, 131, 137, 136, 135, 138), (24, 25, 132, 133), (16, 76, 139, 128), (25, 23, 134, 132), (73, 10, 127, 138), (39, 40, 135, 136), (40, 73, 138, 135), (38, 39, 136, 137), (10, 9, 126, 127), (76, 24, 133, 139), (23, 0, 130, 134), (14, 16, 128, 129), (4, 38, 137, 131), (0, 14, 129, 130), (145, 141, 150, 156), (22, 43, 177, 176, 184, 183), (43, 55, 53, 174, 177), (141, 145, 147, 144), (144, 147, 148, 143), (143, 148, 149, 142), (142, 149, 146, 140), (156, 150, 152, 159), (159, 152, 153, 158), (158, 153, 154, 157), (157, 154, 151, 155), (150, 141, 144, 152), (152, 144, 143, 153), (153, 143, 142, 154), (154, 142, 140, 151), (155, 146, 149, 157), (157, 149, 148, 158), (158, 148, 147, 159), (159, 147, 145, 156), (117, 225, 243, 7), (160, 164, 165, 166, 161, 162, 163), (167, 171, 172, 173, 168, 169, 170), (174, 178, 179, 180, 175, 176, 177), (181, 185, 186, 187, 182, 183, 184), (181, 161, 166, 185), (185, 166, 165, 186), (186, 165, 164, 187), (187, 164, 160, 182), (174, 168, 173, 178), (178, 173, 172, 179), (179, 172, 171, 180), (180, 171, 167, 175), (3, 27, 182, 160), (200, 188, 190, 202), (202, 190, 191, 203), (203, 191, 192, 204), (204, 192, 193, 205), (205, 193, 189, 201), (206, 200, 202, 208), (208, 202, 203, 209), (209, 203, 204, 210), (210, 204, 205, 211), (211, 205, 201, 207), (212, 206, 208, 214), (214, 208, 209, 215), (215, 209, 210, 216), (216, 210, 211, 217), (217, 211, 207, 213), (195, 212, 214, 199), (199, 214, 215, 198), (198, 215, 216, 197), (197, 216, 217, 196), (196, 217, 213, 194), (224, 242, 244, 226), (226, 244, 245, 227), (227, 245, 246, 228), (228, 246, 247, 229), (229, 247, 243, 225), (242, 236, 238, 244), (244, 238, 239, 245), (245, 239, 240, 246), (246, 240, 241, 247), (247, 241, 237, 243), (236, 230, 232, 238), (238, 232, 233, 239), (239, 233, 234, 240), (240, 234, 235, 241), (241, 235, 231, 237), (230, 218, 220, 232), (232, 220, 221, 233), (233, 221, 222, 234), (234, 222, 223, 235), (235, 223, 219, 231), (284, 302, 304, 286), (286, 304, 305, 287), (287, 305, 306, 288), (288, 306, 307, 289), (289, 307, 303, 285), (302, 296, 298, 304), (304, 298, 299, 305), (305, 299, 300, 306), (306, 300, 301, 307), (307, 301, 297, 303), (296, 290, 292, 298), (298, 292, 293, 299), (299, 293, 294, 300), (300, 294, 295, 301), (301, 295, 291, 297), (290, 278, 280, 292), (292, 280, 281, 293), (293, 281, 282, 294), (294, 282, 283, 295), (295, 283, 279, 291), (254, 272, 274, 256), (256, 274, 275, 257), (257, 275, 276, 258), (258, 276, 277, 259), (259, 277, 273, 255), (272, 266, 268, 274), (274, 268, 269, 275), (275, 269, 270, 276), (276, 270, 271, 277), (277, 271, 267, 273), (266, 260, 262, 268), (268, 262, 263, 269), (269, 263, 264, 270), (270, 264, 265, 271), (271, 265, 261, 267), (260, 248, 250, 262), (262, 250, 251, 263), (263, 251, 252, 264), (264, 252, 253, 265), (265, 253, 249, 261), (194, 219, 223, 196), (196, 223, 222, 197), (197, 222, 221, 198), (198, 221, 220, 199), (199, 220, 218, 195), (225, 279, 283, 229), (229, 283, 282, 228), (228, 282, 281, 227), (227, 281, 280, 226), (226, 280, 278, 224), (285, 249, 253, 289), (289, 253, 252, 288), (288, 252, 251, 287), (287, 251, 250, 286), (286, 250, 248, 284), (255, 189, 193, 259), (259, 193, 192, 258), (258, 192, 191, 257), (257, 191, 190, 256), (256, 190, 188, 254), (218, 230, 236, 242, 224, 278, 290, 296, 302, 284, 248, 260, 266, 272, 254, 188, 200, 206, 212, 195)])
_uv = me_cube_002.uv_layers.new(name='UVMap')
_uv.uv.foreach_set('vector', [0.3935, 0.05091, 0.625, 0.05091, 0.625, 0.06171, 0.5929, 0.08341, 0.3933, 0.08341, 0.625, 0.162, 0.625, 0.162, 0.625, 0.162, 0.625, 0.162, 0.625, 0.9166, 0.625, 0.9166, 0.625, 0.9491, 0.625, 0.9491, 0.8006, 0.5651, 0.6333, 0.5031, 0.6389, 0.5, 0.7916, 0.5, 0.8178, 0.5044, 0.625, 0.08797, 0.625, 0.08797, 0.625, 0.08797, 0.625, 0.08797, 0.625, 0.0, 0.625, 0.0, 0.625, 0.05091, 0.625, 0.05091, 0.625, 0.5466, 0.625, 0.5466, 0.625, 0.5466, 0.625, 0.5466, 0.625, 0.25, 0.3935, 0.25, 0.3935, 0.1991, 0.625, 0.1991, 0.625, 0.8334, 0.395, 0.8334, 0.3951, 0.8009, 0.625, 0.8009, 0.625, 0.8334, 0.625, 0.8009, 0.625, 0.7731, 0.625, 0.7554, 0.625, 0.75, 0.625, 0.708, 0.625, 0.7091, 0.625, 0.75, 0.625, 0.5834, 0.625, 0.5509, 0.625, 0.5231, 0.625, 0.5054, 0.625, 0.5, 0.625, 0.5, 0.625, 0.5409, 0.625, 0.547, 0.625, 0.519, 0.6333, 0.5031, 0.8006, 0.5651, 0.8054, 0.5683, 0.8084, 0.5733, 0.8108, 0.5879, 0.8108, 0.6621, 0.8084, 0.6767, 0.8054, 0.6817, 0.8006, 0.6849, 0.6333, 0.7469, 0.625, 0.731, 0.625, 0.7034, 0.625, 0.7034, 0.625, 0.7034, 0.625, 0.7034, 0.625, 0.5699, 0.625, 0.6801, 0.625, 0.6353, 0.625, 0.6147, 0.625, 0.7074, 0.625, 0.7034, 0.625, 0.7034, 0.625, 0.75, 0.625, 0.75, 0.625, 0.5464, 0.625, 0.5449, 0.625, 0.5409, 0.625, 0.5, 0.625, 0.5, 0.625, 0.6929, 0.625, 0.5571, 0.625, 0.519, 0.625, 0.731, 0.625, 0.5466, 0.625, 0.5466, 0.625, 0.5466, 0.625, 0.5466, 0.625, 0.7034, 0.625, 0.7034, 0.625, 0.7034, 0.625, 0.7034, 0.625, 0.7034, 0.625, 0.7018, 0.625, 0.6848, 0.625, 0.6683, 0.625, 0.5817, 0.625, 0.5652, 0.625, 0.5482, 0.625, 0.5466, 0.625, 0.5466, 0.625, 0.5486, 0.625, 0.5772, 0.625, 0.6147, 0.625, 0.6353, 0.625, 0.6728, 0.625, 0.7014, 0.625, 0.7034, 0.625, 0.5571, 0.625, 0.6929, 0.625, 0.6801, 0.625, 0.5699, 0.625, 0.557, 0.625, 0.703, 0.625, 0.6666, 0.625, 0.5834, 0.395, 0.8334, 0.625, 0.8334, 0.625, 0.9166, 0.3937, 0.9166, 0.3935, 0.0, 0.625, 0.0, 0.625, 0.05091, 0.3935, 0.05091, 0.625, 0.1991, 0.3935, 0.1991, 0.3933, 0.1666, 0.5929, 0.1666, 0.625, 0.1883, 0.3936, 0.9491, 0.625, 0.9491, 0.625, 1.0, 0.3935, 1.0, 0.3937, 0.3334, 0.625, 0.3334, 0.625, 0.4166, 0.395, 0.4166, 0.625, 0.6991, 0.3951, 0.6991, 0.3951, 0.6666, 0.625, 0.6666, 0.625, 0.3009, 0.3936, 0.3009, 0.3935, 0.25, 0.625, 0.25, 0.625, 0.1991, 0.625, 0.1991, 0.625, 0.1883, 0.625, 0.1883, 0.625, 0.5, 0.3951, 0.5, 0.3951, 0.4491, 0.625, 0.4491, 0.625, 0.5509, 0.3951, 0.5509, 0.3951, 0.5, 0.625, 0.5, 0.625, 0.5834, 0.3951, 0.5834, 0.3951, 0.5509, 0.625, 0.5509, 0.625, 0.75, 0.3951, 0.75, 0.3951, 0.6991, 0.625, 0.6991, 0.625, 0.4491, 0.3951, 0.4491, 0.395, 0.4166, 0.625, 0.4166, 0.625, 0.8009, 0.3951, 0.8009, 0.3951, 0.75, 0.625, 0.75, 0.3951, 0.5834, 0.625, 0.5834, 0.625, 0.6666, 0.3951, 0.6666, 0.6389, 0.75, 0.6333, 0.7469, 0.8006, 0.6849, 0.8178, 0.7456, 0.7916, 0.75, 0.625, 0.3334, 0.625, 0.3334, 0.625, 0.3009, 0.625, 0.3009, 0.625, 0.9491, 0.625, 0.9491, 0.625, 1.0, 0.625, 1.0, 0.625, 0.08797, 0.625, 0.162, 0.625, 0.162, 0.625, 0.1446, 0.625, 0.1054, 0.625, 0.08797, 0.625, 0.4031, 0.625, 0.366, 0.625, 0.366, 0.625, 0.4031, 0.625, 0.25, 0.625, 0.25, 0.625, 0.1991, 0.625, 0.1991, 0.625, 0.3009, 0.625, 0.3009, 0.625, 0.25, 0.625, 0.25, 0.3937, 0.9166, 0.625, 0.9166, 0.625, 0.9491, 0.3936, 0.9491, 0.625, 0.6801, 0.625, 0.5699, 0.625, 0.5817, 0.625, 0.6683, 0.625, 0.9166, 0.625, 0.9428, 0.625, 0.9476, 0.625, 0.8986, 0.625, 0.8986, 0.625, 0.9476, 0.625, 0.9491, 0.625, 0.9166, 0.8006, 0.6849, 0.8054, 0.6817, 0.846, 0.7306, 0.8295, 0.7412, 0.625, 0.9589, 0.625, 0.9893, 0.625, 0.9975, 0.625, 0.9514, 0.625, 0.9514, 0.625, 0.9975, 0.625, 1.0, 0.625, 0.9491, 0.8054, 0.6817, 0.8084, 0.6767, 0.8662, 0.7045, 0.8556, 0.721, 0.625, 0.01072, 0.625, 0.04107, 0.625, 0.04858, 0.625, 0.002535, 0.625, 0.002535, 0.625, 0.04858, 0.625, 0.05091, 0.625, 0.0, 0.8084, 0.6767, 0.8108, 0.6621, 0.8746, 0.6691, 0.8706, 0.6928, 0.625, 0.05719, 0.625, 0.08086, 0.625, 0.08281, 0.625, 0.0524, 0.625, 0.3072, 0.625, 0.3334, 0.625, 0.3514, 0.625, 0.3024, 0.625, 0.3024, 0.625, 0.3514, 0.625, 0.3334, 0.625, 0.3009, 0.8054, 0.5683, 0.8006, 0.5651, 0.8295, 0.5088, 0.846, 0.5194, 0.625, 0.2607, 0.625, 0.2911, 0.625, 0.2986, 0.625, 0.2525, 0.625, 0.2525, 0.625, 0.2986, 0.625, 0.3009, 0.625, 0.25, 0.8084, 0.5733, 0.8054, 0.5683, 0.8556, 0.529, 0.8662, 0.5455, 0.625, 0.2089, 0.625, 0.2393, 0.625, 0.2475, 0.625, 0.2014, 0.625, 0.2014, 0.625, 0.2475, 0.625, 0.25, 0.625, 0.1991, 0.8108, 0.5879, 0.8084, 0.5733, 0.8706, 0.5572, 0.8746, 0.5809, 0.625, 0.1691, 0.625, 0.1928, 0.625, 0.1976, 0.625, 0.1672, 0.625, 0.0524, 0.625, 0.08281, 0.625, 0.08314, 0.625, 0.06171, 0.625, 0.05091, 0.8108, 0.6621, 0.8108, 0.5879, 0.875, 0.586, 0.875, 0.664, 0.625, 0.086, 0.625, 0.164, 0.625, 0.166, 0.625, 0.08403, 0.625, 0.162, 0.625, 0.08797, 0.625, 0.08797, 0.625, 0.1054, 0.625, 0.1446, 0.625, 0.162, 0.3933, 0.08341, 0.5929, 0.08341, 0.625, 0.1054, 0.625, 0.1446, 0.5929, 0.1666, 0.3933, 0.1666, 0.625, 0.5466, 0.625, 0.5466, 0.625, 0.5488, 0.625, 0.5, 0.625, 0.5, 0.625, 0.4929, 0.625, 0.75, 0.625, 0.7034, 0.625, 0.7034, 0.625, 0.7499, 0.625, 0.7499, 0.625, 0.7034, 0.625, 0.6983, 0.625, 0.7417, 0.625, 0.7417, 0.625, 0.6983, 0.625, 0.6929, 0.625, 0.731, 0.625, 0.5464, 0.625, 0.5, 0.625, 0.5001, 0.625, 0.5466, 0.625, 0.5466, 0.625, 0.5001, 0.625, 0.5083, 0.625, 0.5517, 0.625, 0.5517, 0.625, 0.5083, 0.625, 0.519, 0.625, 0.5571, 0.625, 0.6931, 0.625, 0.6801, 0.625, 0.6921, 0.625, 0.6985, 0.625, 0.6985, 0.625, 0.6921, 0.625, 0.7034, 0.625, 0.7034, 0.625, 0.7034, 0.625, 0.7034, 0.625, 0.7034, 0.625, 0.7034, 0.625, 0.6801, 0.625, 0.6929, 0.625, 0.6983, 0.625, 0.692, 0.625, 0.692, 0.625, 0.6983, 0.625, 0.7034, 0.625, 0.7034, 0.625, 0.7034, 0.625, 0.7034, 0.625, 0.7034, 0.625, 0.7034, 0.625, 0.5466, 0.625, 0.5466, 0.625, 0.5466, 0.625, 0.5466, 0.625, 0.5466, 0.625, 0.5466, 0.625, 0.5579, 0.625, 0.5515, 0.625, 0.5515, 0.625, 0.5579, 0.625, 0.5699, 0.625, 0.5569, 0.625, 0.5571, 0.625, 0.5699, 0.625, 0.558, 0.625, 0.5517, 0.625, 0.5517, 0.625, 0.558, 0.625, 0.5466, 0.625, 0.5466, 0.625, 0.5466, 0.625, 0.5466, 0.625, 0.5466, 0.625, 0.5466, 0.625, 0.6801, 0.625, 0.6683, 0.625, 0.6848, 0.625, 0.6921, 0.625, 0.6921, 0.625, 0.6848, 0.625, 0.7018, 0.625, 0.7034, 0.625, 0.7034, 0.625, 0.7018, 0.625, 0.7034, 0.625, 0.7034, 0.625, 0.6353, 0.625, 0.6801, 0.625, 0.692, 0.625, 0.6728, 0.625, 0.6728, 0.625, 0.692, 0.625, 0.7034, 0.625, 0.7014, 0.625, 0.7014, 0.625, 0.7034, 0.625, 0.7034, 0.625, 0.7034, 0.625, 0.5466, 0.625, 0.5466, 0.625, 0.5482, 0.625, 0.5466, 0.625, 0.5466, 0.625, 0.5482, 0.625, 0.5652, 0.625, 0.5579, 0.625, 0.5579, 0.625, 0.5652, 0.625, 0.5817, 0.625, 0.5699, 0.625, 0.5699, 0.625, 0.6147, 0.625, 0.5772, 0.625, 0.558, 0.625, 0.558, 0.625, 0.5772, 0.625, 0.5486, 0.625, 0.5466, 0.625, 0.5466, 0.625, 0.5486, 0.625, 0.5466, 0.625, 0.5466, 0.625, 0.6931, 0.625, 0.5569, 0.625, 0.5699, 0.625, 0.6801, 0.625, 0.7034, 0.625, 0.7034, 0.625, 0.7074, 0.625, 0.4031, 0.625, 0.464, 0.625, 0.5, 0.625, 0.4166, 0.625, 0.786, 0.625, 0.8469, 0.625, 0.8334, 0.625, 0.75, 0.625, 0.8469, 0.625, 0.884, 0.625, 0.9166, 0.625, 0.8334, 0.625, 0.366, 0.625, 0.4031, 0.625, 0.4166, 0.625, 0.3334, 0.625, 0.8755, 0.625, 0.8274, 0.625, 0.8354, 0.625, 0.8973, 0.625, 0.8846, 0.625, 0.8755, 0.625, 0.8973, 0.625, 0.9166, 0.625, 0.4226, 0.625, 0.3745, 0.625, 0.3527, 0.625, 0.4146, 0.625, 0.3745, 0.625, 0.3654, 0.625, 0.3334, 0.625, 0.3527, 0.625, 0.884, 0.625, 0.8846, 0.625, 0.9166, 0.625, 0.9166, 0.625, 0.3654, 0.625, 0.366, 0.625, 0.3334, 0.625, 0.3334, 0.625, 0.75, 0.625, 0.75, 0.625, 0.75, 0.625, 0.7803, 0.625, 0.786, 0.625, 0.75, 0.625, 0.75, 0.625, 0.464, 0.625, 0.4697, 0.625, 0.5, 0.625, 0.5, 0.625, 0.4849, 0.625, 0.4226, 0.625, 0.4146, 0.625, 0.4929, 0.625, 0.8274, 0.625, 0.7651, 0.625, 0.7571, 0.625, 0.8354, 0.625, 0.884, 0.625, 0.8469, 0.625, 0.786, 0.625, 0.7651, 0.625, 0.8274, 0.625, 0.8755, 0.625, 0.8846, 0.625, 0.464, 0.625, 0.4031, 0.625, 0.366, 0.625, 0.3654, 0.625, 0.3745, 0.625, 0.4226, 0.625, 0.4697, 0.625, 0.8274, 0.625, 0.8755, 0.625, 0.8755, 0.625, 0.8274, 0.625, 0.786, 0.625, 0.7803, 0.625, 0.7803, 0.625, 0.786, 0.625, 0.8755, 0.625, 0.8846, 0.625, 0.8846, 0.625, 0.8755, 0.625, 0.4697, 0.625, 0.464, 0.625, 0.464, 0.625, 0.4697, 0.625, 0.3745, 0.625, 0.4226, 0.625, 0.4226, 0.625, 0.3745, 0.625, 0.4226, 0.625, 0.4849, 0.625, 0.4849, 0.625, 0.4226, 0.625, 0.3654, 0.625, 0.3745, 0.625, 0.3745, 0.625, 0.3654, 0.625, 0.464, 0.625, 0.4031, 0.625, 0.4031, 0.625, 0.464, 0.625, 0.7651, 0.625, 0.8274, 0.625, 0.8274, 0.625, 0.7651, 0.625, 0.8846, 0.625, 0.884, 0.625, 0.884, 0.625, 0.8846, 0.625, 0.8469, 0.625, 0.786, 0.625, 0.786, 0.625, 0.8469, 0.625, 0.366, 0.625, 0.3654, 0.625, 0.3654, 0.625, 0.366, 0.625, 0.884, 0.625, 0.8469, 0.625, 0.8469, 0.625, 0.884, 0.625, 0.1472, 0.625, 0.1028, 0.625, 0.1028, 0.625, 0.1472, 0.625, 0.08403, 0.625, 0.166, 0.625, 0.1663, 0.625, 0.1446, 0.625, 0.1054, 0.625, 0.08369, 0.625, 0.1672, 0.625, 0.1976, 0.625, 0.1991, 0.625, 0.1883, 0.625, 0.1669, 0.625, 0.1028, 0.625, 0.1472, 0.625, 0.1509, 0.625, 0.09907, 0.625, 0.09907, 0.625, 0.1509, 0.625, 0.1546, 0.625, 0.09537, 0.625, 0.09537, 0.625, 0.1546, 0.625, 0.1583, 0.625, 0.09167, 0.625, 0.09167, 0.625, 0.1583, 0.625, 0.162, 0.625, 0.08797, 0.625, 0.1472, 0.625, 0.1028, 0.625, 0.09907, 0.625, 0.1509, 0.625, 0.1509, 0.625, 0.09907, 0.625, 0.09537, 0.625, 0.1546, 0.625, 0.1546, 0.625, 0.09537, 0.625, 0.09167, 0.625, 0.1583, 0.625, 0.1583, 0.625, 0.09167, 0.625, 0.08797, 0.625, 0.162, 0.625, 0.1028, 0.625, 0.1028, 0.625, 0.09907, 0.625, 0.09907, 0.625, 0.09907, 0.625, 0.09907, 0.625, 0.09537, 0.625, 0.09537, 0.625, 0.09537, 0.625, 0.09537, 0.625, 0.09167, 0.625, 0.09167, 0.625, 0.09167, 0.625, 0.09167, 0.625, 0.08797, 0.625, 0.08797, 0.625, 0.162, 0.625, 0.162, 0.625, 0.1583, 0.625, 0.1583, 0.625, 0.1583, 0.625, 0.1583, 0.625, 0.1546, 0.625, 0.1546, 0.625, 0.1546, 0.625, 0.1546, 0.625, 0.1509, 0.625, 0.1509, 0.625, 0.1509, 0.625, 0.1509, 0.625, 0.1472, 0.625, 0.1472, 0.625, 0.3334, 0.3937, 0.3334, 0.3936, 0.3009, 0.625, 0.3009, 0.625, 0.06171, 0.625, 0.06953, 0.625, 0.0764, 0.625, 0.08218, 0.625, 0.08604, 0.625, 0.1054, 0.5929, 0.08341, 0.625, 0.162, 0.625, 0.1638, 0.625, 0.1656, 0.625, 0.1672, 0.625, 0.1684, 0.5929, 0.1666, 0.625, 0.1446, 0.625, 0.1883, 0.625, 0.1805, 0.625, 0.1736, 0.625, 0.1678, 0.625, 0.164, 0.625, 0.1446, 0.625, 0.1663, 0.625, 0.08797, 0.625, 0.08616, 0.625, 0.08442, 0.625, 0.08283, 0.625, 0.08158, 0.625, 0.08314, 0.625, 0.1054, 0.625, 0.08797, 0.625, 0.08797, 0.625, 0.08616, 0.625, 0.08616, 0.625, 0.08616, 0.625, 0.08616, 0.625, 0.08341, 0.625, 0.08341, 0.625, 0.08341, 0.625, 0.08341, 0.625, 0.06953, 0.625, 0.06953, 0.625, 0.06953, 0.625, 0.06953, 0.625, 0.06171, 0.625, 0.06171, 0.625, 0.1883, 0.625, 0.1883, 0.625, 0.1805, 0.625, 0.1805, 0.625, 0.1805, 0.625, 0.1805, 0.625, 0.1666, 0.625, 0.1666, 0.625, 0.1666, 0.625, 0.1666, 0.625, 0.1638, 0.625, 0.1638, 0.625, 0.1638, 0.625, 0.1638, 0.625, 0.162, 0.625, 0.162, 0.625, 0.05091, 0.625, 0.05091, 0.625, 0.06171, 0.625, 0.06171, 0.176, 0.7334, 0.2131, 0.7385, 0.2116, 0.7425, 0.1759, 0.7372, 0.1759, 0.7372, 0.2116, 0.7425, 0.2101, 0.7462, 0.176, 0.7409, 0.176, 0.7409, 0.2101, 0.7462, 0.2084, 0.75, 0.1764, 0.7447, 0.375, 0.9486, 0.375, 0.9166, 0.3873, 0.9166, 0.3872, 0.9491, 0.3872, 0.9491, 0.3873, 0.9166, 0.3937, 0.9166, 0.3936, 0.9491, 0.1548, 0.7186, 0.176, 0.7334, 0.1759, 0.7372, 0.1526, 0.7214, 0.1526, 0.7214, 0.1759, 0.7372, 0.176, 0.7409, 0.1505, 0.7242, 0.1505, 0.7242, 0.176, 0.7409, 0.1759, 0.7446, 0.1489, 0.7274, 0.375, 0.9986, 0.375, 0.9491, 0.3872, 0.9491, 0.3872, 1.0, 0.3872, 1.0, 0.3872, 0.9491, 0.3936, 0.9491, 0.3935, 1.0, 0.1399, 0.6949, 0.1548, 0.7186, 0.1526, 0.7214, 0.1367, 0.6963, 0.1367, 0.6963, 0.1526, 0.7214, 0.1505, 0.7242, 0.1337, 0.6977, 0.1337, 0.6977, 0.1505, 0.7242, 0.1481, 0.7269, 0.1307, 0.6996, 0.375, 0.05004, 0.375, 0.0, 0.3872, 2.739e-05, 0.3872, 0.05089, 0.3872, 0.05089, 0.3872, 2.739e-05, 0.3935, 0.0, 0.3935, 0.05091, 0.1348, 0.6656, 0.1399, 0.6949, 0.1367, 0.6963, 0.1315, 0.666, 0.1315, 0.666, 0.1367, 0.6963, 0.1337, 0.6977, 0.1284, 0.6663, 0.1284, 0.6663, 0.1337, 0.6977, 0.1304, 0.6989, 0.125, 0.6667, 0.375, 0.08326, 0.375, 0.05112, 0.3872, 0.05093, 0.387, 0.08341, 0.387, 0.08341, 0.3872, 0.05093, 0.3935, 0.05091, 0.3933, 0.08341, 0.2131, 0.5115, 0.176, 0.5166, 0.1759, 0.5128, 0.2116, 0.5075, 0.2116, 0.5075, 0.1759, 0.5128, 0.176, 0.5091, 0.2101, 0.5038, 0.2101, 0.5038, 0.176, 0.5091, 0.1764, 0.5053, 0.2084, 0.5, 0.375, 0.3334, 0.375, 0.3014, 0.3872, 0.3009, 0.3873, 0.3334, 0.3873, 0.3334, 0.3872, 0.3009, 0.3936, 0.3009, 0.3937, 0.3334, 0.176, 0.5166, 0.1548, 0.5314, 0.1526, 0.5286, 0.1759, 0.5128, 0.1759, 0.5128, 0.1526, 0.5286, 0.1505, 0.5258, 0.176, 0.5091, 0.176, 0.5091, 0.1505, 0.5258, 0.1489, 0.5226, 0.1759, 0.5054, 0.375, 0.3009, 0.375, 0.2514, 0.3872, 0.25, 0.3872, 0.3009, 0.3872, 0.3009, 0.3872, 0.25, 0.3935, 0.25, 0.3936, 0.3009, 0.1548, 0.5314, 0.1399, 0.5551, 0.1367, 0.5537, 0.1526, 0.5286, 0.1526, 0.5286, 0.1367, 0.5537, 0.1337, 0.5523, 0.1505, 0.5258, 0.1505, 0.5258, 0.1337, 0.5523, 0.1307, 0.5504, 0.1481, 0.5231, 0.375, 0.25, 0.375, 0.2, 0.3872, 0.1991, 0.3872, 0.25, 0.3872, 0.25, 0.3872, 0.1991, 0.3935, 0.1991, 0.3935, 0.25, 0.1399, 0.5551, 0.1348, 0.5844, 0.1315, 0.584, 0.1367, 0.5537, 0.1367, 0.5537, 0.1315, 0.584, 0.1284, 0.5837, 0.1337, 0.5523, 0.1337, 0.5523, 0.1284, 0.5837, 0.125, 0.5833, 0.1304, 0.5511, 0.375, 0.1989, 0.375, 0.1667, 0.387, 0.1666, 0.3872, 0.1991, 0.3872, 0.1991, 0.387, 0.1666, 0.3933, 0.1666, 0.3935, 0.1991, 0.3643, 0.5844, 0.3593, 0.5551, 0.3628, 0.5537, 0.3679, 0.584, 0.3679, 0.584, 0.3628, 0.5537, 0.3663, 0.5523, 0.3716, 0.5837, 0.3716, 0.5837, 0.3663, 0.5523, 0.3696, 0.5511, 0.375, 0.5833, 0.375, 0.5833, 0.375, 0.5511, 0.3882, 0.5509, 0.3882, 0.5834, 0.3882, 0.5834, 0.3882, 0.5509, 0.3951, 0.5509, 0.3951, 0.5834, 0.3593, 0.5551, 0.3442, 0.5314, 0.3469, 0.5286, 0.3628, 0.5537, 0.3628, 0.5537, 0.3469, 0.5286, 0.3494, 0.5258, 0.3663, 0.5523, 0.3663, 0.5523, 0.3494, 0.5258, 0.352, 0.5233, 0.3695, 0.5508, 0.375, 0.5506, 0.375, 0.5003, 0.3882, 0.5, 0.3882, 0.5509, 0.3882, 0.5509, 0.3882, 0.5, 0.3951, 0.5, 0.3951, 0.5509, 0.3442, 0.5314, 0.3206, 0.5163, 0.3218, 0.5126, 0.3469, 0.5286, 0.3469, 0.5286, 0.3218, 0.5126, 0.323, 0.5089, 0.3494, 0.5258, 0.3494, 0.5258, 0.323, 0.5089, 0.3242, 0.5055, 0.3517, 0.523, 0.375, 0.4997, 0.375, 0.4494, 0.3882, 0.4491, 0.3882, 0.5, 0.3882, 0.5, 0.3882, 0.4491, 0.3951, 0.4491, 0.3951, 0.5, 0.3206, 0.5163, 0.2916, 0.5115, 0.2916, 0.5075, 0.3218, 0.5126, 0.3218, 0.5126, 0.2916, 0.5075, 0.2916, 0.5037, 0.323, 0.5089, 0.323, 0.5089, 0.2916, 0.5037, 0.2917, 0.5, 0.3239, 0.5054, 0.375, 0.4489, 0.375, 0.4167, 0.3882, 0.4166, 0.3882, 0.4491, 0.3882, 0.4491, 0.3882, 0.4166, 0.395, 0.4166, 0.3951, 0.4491, 0.2916, 0.7385, 0.3206, 0.7337, 0.3218, 0.7374, 0.2916, 0.7425, 0.2916, 0.7425, 0.3218, 0.7374, 0.323, 0.7411, 0.2916, 0.7463, 0.2916, 0.7463, 0.323, 0.7411, 0.3239, 0.7446, 0.2917, 0.75, 0.375, 0.8333, 0.375, 0.8011, 0.3882, 0.8009, 0.3882, 0.8334, 0.3882, 0.8334, 0.3882, 0.8009, 0.3951, 0.8009, 0.395, 0.8334, 0.3206, 0.7337, 0.3442, 0.7186, 0.3469, 0.7214, 0.3218, 0.7374, 0.3218, 0.7374, 0.3469, 0.7214, 0.3494, 0.7242, 0.323, 0.7411, 0.323, 0.7411, 0.3494, 0.7242, 0.3517, 0.727, 0.3242, 0.7445, 0.375, 0.8006, 0.375, 0.7503, 0.3882, 0.75, 0.3882, 0.8009, 0.3882, 0.8009, 0.3882, 0.75, 0.3951, 0.75, 0.3951, 0.8009, 0.3442, 0.7186, 0.3593, 0.6949, 0.3628, 0.6963, 0.3469, 0.7214, 0.3469, 0.7214, 0.3628, 0.6963, 0.3663, 0.6977, 0.3494, 0.7242, 0.3494, 0.7242, 0.3663, 0.6977, 0.3695, 0.6992, 0.352, 0.7267, 0.375, 0.7497, 0.375, 0.6994, 0.3882, 0.6991, 0.3882, 0.75, 0.3882, 0.75, 0.3882, 0.6991, 0.3951, 0.6991, 0.3951, 0.75, 0.3593, 0.6949, 0.3643, 0.6656, 0.3679, 0.666, 0.3628, 0.6963, 0.3628, 0.6963, 0.3679, 0.666, 0.3716, 0.6663, 0.3663, 0.6977, 0.3663, 0.6977, 0.3716, 0.6663, 0.375, 0.6667, 0.3696, 0.6989, 0.375, 0.6989, 0.375, 0.6667, 0.3882, 0.6666, 0.3882, 0.6991, 0.3882, 0.6991, 0.3882, 0.6666, 0.3951, 0.6666, 0.3951, 0.6991, 0.3933, 0.08341, 0.3933, 0.1666, 0.387, 0.1666, 0.387, 0.08342, 0.387, 0.08342, 0.387, 0.1666, 0.375, 0.1664, 0.375, 0.0836, 0.125, 0.6664, 0.125, 0.5836, 0.1284, 0.5837, 0.1284, 0.6663, 0.1284, 0.6663, 0.1284, 0.5837, 0.1315, 0.584, 0.1315, 0.666, 0.1315, 0.666, 0.1315, 0.584, 0.1348, 0.5844, 0.1348, 0.6656, 0.3937, 0.3334, 0.395, 0.4166, 0.3882, 0.4166, 0.3873, 0.3334, 0.3873, 0.3334, 0.3882, 0.4166, 0.375, 0.4165, 0.375, 0.3334, 0.2084, 0.5, 0.2915, 0.5, 0.2916, 0.5037, 0.2101, 0.5038, 0.2101, 0.5038, 0.2916, 0.5037, 0.2916, 0.5075, 0.2116, 0.5075, 0.2116, 0.5075, 0.2916, 0.5075, 0.2916, 0.5115, 0.2131, 0.5115, 0.3951, 0.5834, 0.3951, 0.6666, 0.3882, 0.6666, 0.3882, 0.5834, 0.3882, 0.5834, 0.3882, 0.6666, 0.3815, 0.6665, 0.3815, 0.5835, 0.3815, 0.5835, 0.3815, 0.6665, 0.3716, 0.6663, 0.3716, 0.5837, 0.3716, 0.5837, 0.3716, 0.6663, 0.3679, 0.666, 0.3679, 0.584, 0.3679, 0.584, 0.3679, 0.666, 0.3643, 0.6656, 0.3643, 0.5844, 0.395, 0.8334, 0.3937, 0.9166, 0.3873, 0.9166, 0.3882, 0.8334, 0.3882, 0.8334, 0.3873, 0.9166, 0.375, 0.9166, 0.375, 0.8335, 0.2915, 0.75, 0.2084, 0.75, 0.2101, 0.7462, 0.2916, 0.7463, 0.2916, 0.7463, 0.2101, 0.7462, 0.2116, 0.7425, 0.2916, 0.7425, 0.2916, 0.7425, 0.2116, 0.7425, 0.2131, 0.7385, 0.2916, 0.7385, 0.1348, 0.5844, 0.1399, 0.5551, 0.1548, 0.5314, 0.176, 0.5166, 0.2131, 0.5115, 0.2916, 0.5115, 0.3206, 0.5163, 0.3442, 0.5314, 0.3593, 0.5551, 0.3643, 0.5844, 0.3643, 0.6656, 0.3593, 0.6949, 0.3442, 0.7186, 0.3206, 0.7337, 0.2916, 0.7385, 0.2131, 0.7385, 0.176, 0.7334, 0.1548, 0.7186, 0.1399, 0.6949, 0.1348, 0.6656])
me_cube_002.update()

# ---- objects
ob_cylinder = bpy.data.objects.new('Cylinder', me_cylinder_001)
ob_cube = bpy.data.objects.new('Cube', me_cube_002)

# ---- transforms, parenting, visibility, modifiers, constraints
ob_cylinder.location = (0.0, 0.0, 0.0)
ob_cube.location = (1.319, -5.465e-05, 1.179)

# ---- collection membership
col_collection.objects.link(ob_cylinder)
col_collection.objects.link(ob_cube)

# ---- scene / render settings (as saved in the file)
scene.frame_start = 1; scene.frame_end = 250; scene.frame_set(0)
scene.render.engine = 'BLENDER_EEVEE_NEXT'
scene.cycles.sampling_pattern = 'TABULATED_SOBOL'
scene.view_settings.view_transform = 'Filmic'
bpy.context.view_layer.update()

# ---- added for rendering (the .blend has no active camera and no usable light): camera, sun
cam_auto = bpy.data.cameras.new('AutoCamera')
cam_auto.lens = 50.0
cam_auto.sensor_width = 36.0
cam_auto.clip_end = 1000.0
ob_auto_camera = bpy.data.objects.new('AutoCamera', cam_auto)
scene.collection.objects.link(ob_auto_camera)
ob_auto_camera.location = (2.68158, -2.67319, 2.43796)
ob_auto_camera.rotation_euler = (1.09748, -7.21219e-08, 0.694738)
scene.camera = ob_auto_camera
light_auto_sun = bpy.data.lights.new('AutoSun', 'SUN')
light_auto_sun.energy = 3.0
light_auto_sun.angle = 0.0523599
ob_auto_sun = bpy.data.objects.new('AutoSun', light_auto_sun)
scene.collection.objects.link(ob_auto_sun)
ob_auto_sun.rotation_euler = (0.872665, 0.174533, 0.523599)
bpy.context.view_layer.update()
